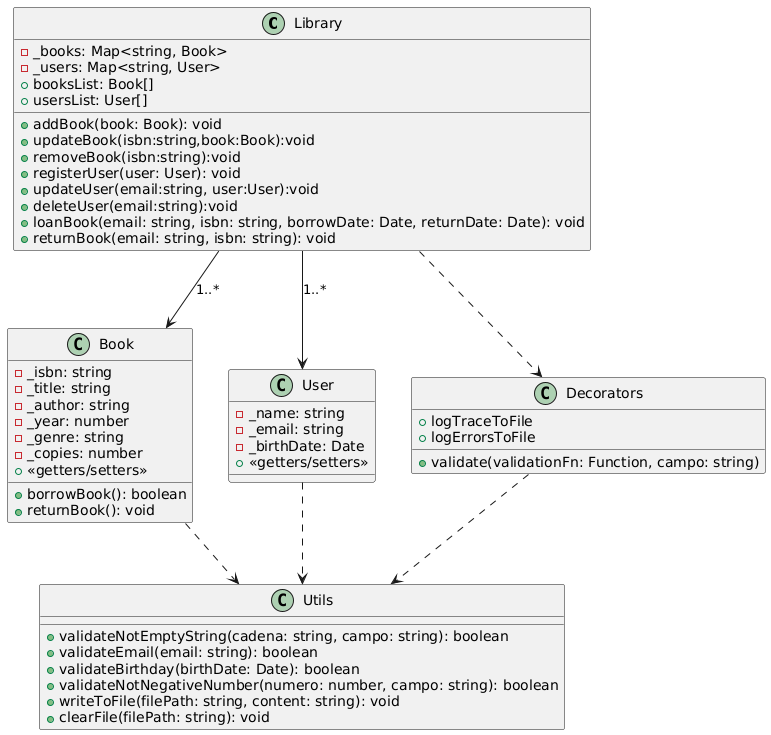

The diagram above was rendered by PlantUML. Its source (embedded in the PNG):
@startuml
class Library {
    - _books: Map<string, Book>
    - _users: Map<string, User>
    + addBook(book: Book): void
    + updateBook(isbn:string,book:Book):void
    + removeBook(isbn:string):void
    + registerUser(user: User): void
    + updateUser(email:string, user:User):void
    + deleteUser(email:string):void
    + loanBook(email: string, isbn: string, borrowDate: Date, returnDate: Date): void
    + returnBook(email: string, isbn: string): void
    + booksList: Book[]
    + usersList: User[]
}

class Book {
    - _isbn: string
    - _title: string
    - _author: string
    - _year: number
    - _genre: string
    - _copies: number
    + borrowBook(): boolean
    + returnBook(): void
    + <<getters/setters>>
}

class User {
    - _name: string
    - _email: string
    - _birthDate: Date
    + <<getters/setters>>
}

class Utils {
    + validateNotEmptyString(cadena: string, campo: string): boolean
    + validateEmail(email: string): boolean
    + validateBirthday(birthDate: Date): boolean
    + validateNotNegativeNumber(numero: number, campo: string): boolean
    + writeToFile(filePath: string, content: string): void
    + clearFile(filePath: string): void
}

class Decorators {
    + validate(validationFn: Function, campo: string)
    + logTraceToFile
    + logErrorsToFile
}

Library --> Book : "1..*"
Library --> User : "1..*"
Library ..> Decorators
Book ..> Utils
User ..> Utils
Decorators ..> Utils
@enduml